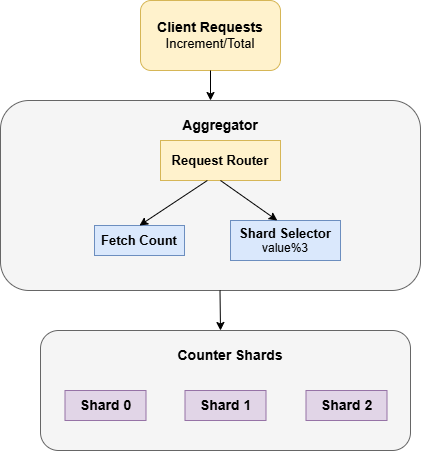

The diagram above was exported from draw.io. Its source (the exported page's mxGraphModel, read from the mxfile embedded in the PNG):
<mxGraphModel dx="1050" dy="522" grid="1" gridSize="10" guides="1" tooltips="1" connect="1" arrows="1" fold="1" page="1" pageScale="1" pageWidth="827" pageHeight="1169" background="#FFFFFF" math="0" shadow="0">
  <root>
    <mxCell id="0" />
    <mxCell id="1" parent="0" />
    <mxCell id="FwQtuxP7Qclz_48HF_Wo-5" value="&lt;b&gt;&lt;font style=&quot;font-size: 14px;&quot;&gt;Client Requests&lt;/font&gt;&lt;/b&gt;&lt;div&gt;&lt;font style=&quot;font-size: 13px;&quot;&gt;Increment/Total&lt;/font&gt;&lt;/div&gt;" style="rounded=1;whiteSpace=wrap;html=1;fillColor=#fff2cc;strokeColor=#d6b656;" parent="1" vertex="1">
      <mxGeometry x="370" y="110" width="140" height="70" as="geometry" />
    </mxCell>
    <mxCell id="FwQtuxP7Qclz_48HF_Wo-6" value="" style="rounded=1;whiteSpace=wrap;html=1;fillColor=#f5f5f5;strokeColor=#666666;fontColor=#333333;" parent="1" vertex="1">
      <mxGeometry x="230" y="210" width="420" height="190" as="geometry" />
    </mxCell>
    <mxCell id="FwQtuxP7Qclz_48HF_Wo-7" value="&lt;font style=&quot;font-size: 14px;&quot;&gt;&lt;b&gt;Aggregator&lt;/b&gt;&lt;/font&gt;" style="text;html=1;align=center;verticalAlign=middle;whiteSpace=wrap;rounded=0;" parent="1" vertex="1">
      <mxGeometry x="420" y="220" width="60" height="30" as="geometry" />
    </mxCell>
    <mxCell id="FwQtuxP7Qclz_48HF_Wo-8" value="&lt;font style=&quot;font-size: 13px;&quot;&gt;&lt;b&gt;Request Router&lt;/b&gt;&lt;/font&gt;" style="rounded=0;whiteSpace=wrap;html=1;fillColor=#fff2cc;strokeColor=#d6b656;" parent="1" vertex="1">
      <mxGeometry x="390" y="250" width="120" height="40" as="geometry" />
    </mxCell>
    <mxCell id="FwQtuxP7Qclz_48HF_Wo-9" value="&lt;font style=&quot;font-size: 13px;&quot;&gt;&lt;b&gt;Shard Selector&lt;/b&gt;&lt;/font&gt;&lt;div&gt;&lt;font&gt;value%3&lt;/font&gt;&lt;/div&gt;" style="rounded=0;whiteSpace=wrap;html=1;fillColor=#dae8fc;strokeColor=#6c8ebf;" parent="1" vertex="1">
      <mxGeometry x="460" y="330" width="110" height="40" as="geometry" />
    </mxCell>
    <mxCell id="FwQtuxP7Qclz_48HF_Wo-10" value="&lt;b&gt;&lt;font style=&quot;font-size: 13px;&quot;&gt;Fetch Count&lt;/font&gt;&lt;/b&gt;" style="rounded=0;whiteSpace=wrap;html=1;fillColor=#dae8fc;strokeColor=#6c8ebf;" parent="1" vertex="1">
      <mxGeometry x="324" y="335" width="90" height="30" as="geometry" />
    </mxCell>
    <mxCell id="FwQtuxP7Qclz_48HF_Wo-11" value="" style="rounded=1;whiteSpace=wrap;html=1;fillColor=#f5f5f5;strokeColor=#666666;fontColor=#333333;" parent="1" vertex="1">
      <mxGeometry x="270" y="440" width="370" height="120" as="geometry" />
    </mxCell>
    <mxCell id="FwQtuxP7Qclz_48HF_Wo-12" value="&lt;span style=&quot;font-size: 14px;&quot;&gt;&lt;b&gt;Counter Shards&lt;/b&gt;&lt;/span&gt;" style="text;html=1;align=center;verticalAlign=middle;whiteSpace=wrap;rounded=0;" parent="1" vertex="1">
      <mxGeometry x="399.5" y="450" width="120" height="30" as="geometry" />
    </mxCell>
    <mxCell id="FwQtuxP7Qclz_48HF_Wo-13" value="&lt;font style=&quot;font-size: 14px;&quot;&gt;&lt;b&gt;Shard 0&lt;/b&gt;&lt;/font&gt;" style="rounded=0;whiteSpace=wrap;html=1;fillColor=#e1d5e7;strokeColor=#9673a6;" parent="1" vertex="1">
      <mxGeometry x="294.5" y="500" width="81" height="30" as="geometry" />
    </mxCell>
    <mxCell id="FwQtuxP7Qclz_48HF_Wo-14" value="&lt;font style=&quot;font-size: 14px;&quot;&gt;&lt;b&gt;Shard 1&lt;/b&gt;&lt;/font&gt;" style="rounded=0;whiteSpace=wrap;html=1;fillColor=#e1d5e7;strokeColor=#9673a6;" parent="1" vertex="1">
      <mxGeometry x="414.5" y="500" width="81" height="30" as="geometry" />
    </mxCell>
    <mxCell id="FwQtuxP7Qclz_48HF_Wo-15" value="&lt;font style=&quot;font-size: 14px;&quot;&gt;&lt;b&gt;Shard 2&lt;/b&gt;&lt;/font&gt;" style="rounded=0;whiteSpace=wrap;html=1;fillColor=#e1d5e7;strokeColor=#9673a6;" parent="1" vertex="1">
      <mxGeometry x="535.5" y="500" width="81" height="30" as="geometry" />
    </mxCell>
    <mxCell id="FwQtuxP7Qclz_48HF_Wo-16" value="" style="endArrow=classic;html=1;rounded=0;exitX=0.5;exitY=1;exitDx=0;exitDy=0;" parent="1" source="FwQtuxP7Qclz_48HF_Wo-5" edge="1">
      <mxGeometry width="50" height="50" relative="1" as="geometry">
        <mxPoint x="400" y="300" as="sourcePoint" />
        <mxPoint x="440" y="210" as="targetPoint" />
      </mxGeometry>
    </mxCell>
    <mxCell id="FwQtuxP7Qclz_48HF_Wo-18" value="" style="endArrow=classic;html=1;rounded=0;entryX=0.5;entryY=0;entryDx=0;entryDy=0;" parent="1" target="FwQtuxP7Qclz_48HF_Wo-10" edge="1">
      <mxGeometry width="50" height="50" relative="1" as="geometry">
        <mxPoint x="436.85285714285664" y="290" as="sourcePoint" />
        <mxPoint x="413.9957142857142" y="370" as="targetPoint" />
      </mxGeometry>
    </mxCell>
    <mxCell id="FwQtuxP7Qclz_48HF_Wo-19" value="" style="endArrow=classic;html=1;rounded=0;exitX=0.5;exitY=1;exitDx=0;exitDy=0;entryX=0.425;entryY=0;entryDx=0;entryDy=0;entryPerimeter=0;" parent="1" source="FwQtuxP7Qclz_48HF_Wo-8" target="FwQtuxP7Qclz_48HF_Wo-9" edge="1">
      <mxGeometry width="50" height="50" relative="1" as="geometry">
        <mxPoint x="446.85285714285664" y="300" as="sourcePoint" />
        <mxPoint x="379" y="345" as="targetPoint" />
      </mxGeometry>
    </mxCell>
    <mxCell id="FwQtuxP7Qclz_48HF_Wo-20" value="" style="endArrow=classic;html=1;rounded=0;exitX=0.5;exitY=1;exitDx=0;exitDy=0;" parent="1" edge="1">
      <mxGeometry width="50" height="50" relative="1" as="geometry">
        <mxPoint x="449.5" y="400" as="sourcePoint" />
        <mxPoint x="450" y="440" as="targetPoint" />
      </mxGeometry>
    </mxCell>
  </root>
</mxGraphModel>